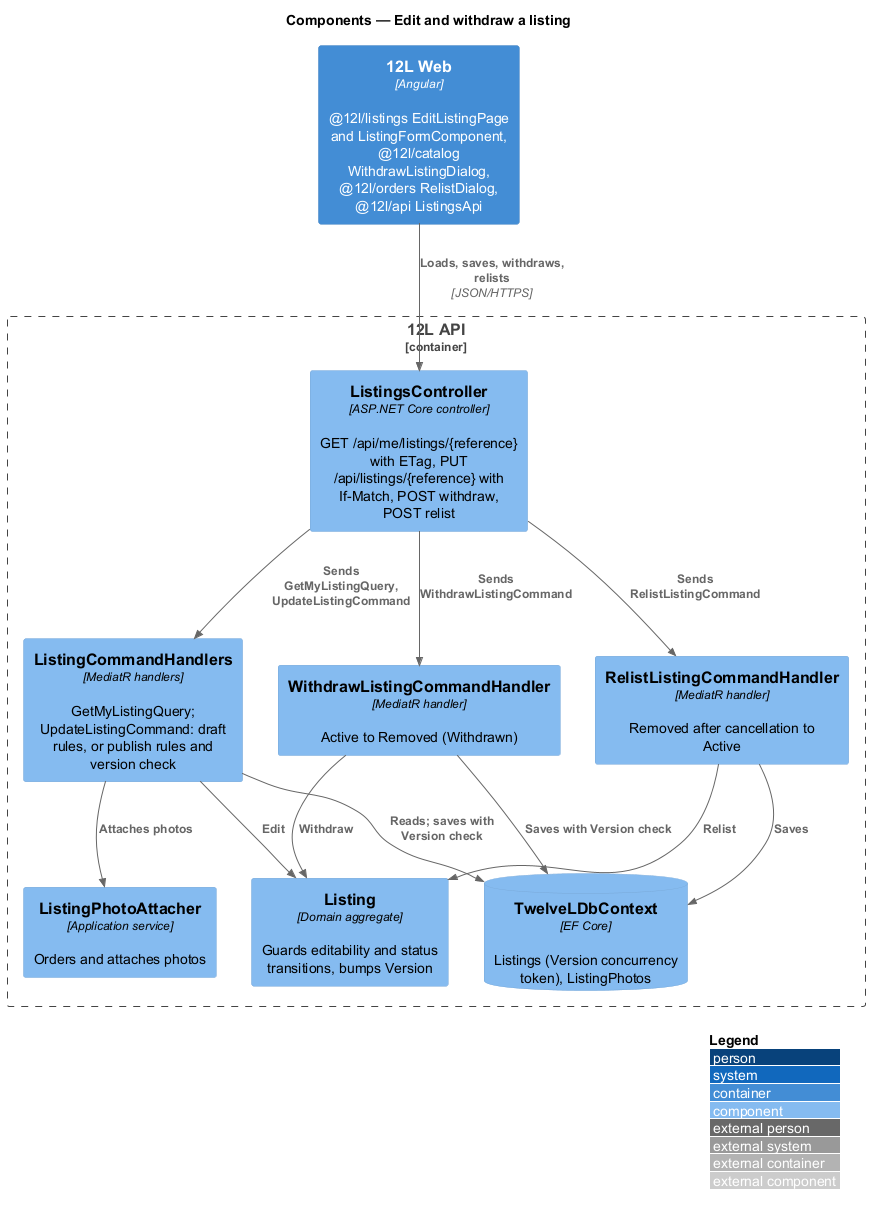

The diagram above was rendered by PlantUML. Its source (embedded in the PNG):
@startuml
!include <C4/C4_Component>
LAYOUT_WITH_LEGEND()
title Components — Edit and withdraw a listing

Container(web, "12L Web", "Angular", "@12l/listings EditListingPage and ListingFormComponent, @12l/catalog WithdrawListingDialog, @12l/orders RelistDialog, @12l/api ListingsApi")
Container_Boundary(api, "12L API") {
  Component(ctrl, "ListingsController", "ASP.NET Core controller", "GET /api/me/listings/{reference} with ETag, PUT /api/listings/{reference} with If-Match, POST withdraw, POST relist")
  Component(update, "ListingCommandHandlers", "MediatR handlers", "GetMyListingQuery; UpdateListingCommand: draft rules, or publish rules and version check")
  Component(withdraw, "WithdrawListingCommandHandler", "MediatR handler", "Active to Removed (Withdrawn)")
  Component(relist, "RelistListingCommandHandler", "MediatR handler", "Removed after cancellation to Active")
  Component(attacher, "ListingPhotoAttacher", "Application service", "Orders and attaches photos")
  Component(entity, "Listing", "Domain aggregate", "Guards editability and status transitions, bumps Version")
  ComponentDb(db, "TwelveLDbContext", "EF Core", "Listings (Version concurrency token), ListingPhotos")
}
Rel(web, ctrl, "Loads, saves, withdraws, relists", "JSON/HTTPS")
Rel(ctrl, update, "Sends GetMyListingQuery, UpdateListingCommand")
Rel(ctrl, withdraw, "Sends WithdrawListingCommand")
Rel(ctrl, relist, "Sends RelistListingCommand")
Rel(update, attacher, "Attaches photos")
Rel(update, entity, "Edit")
Rel(withdraw, entity, "Withdraw")
Rel(relist, entity, "Relist")
Rel(update, db, "Reads; saves with Version check")
Rel(withdraw, db, "Saves with Version check")
Rel(relist, db, "Saves")
@enduml